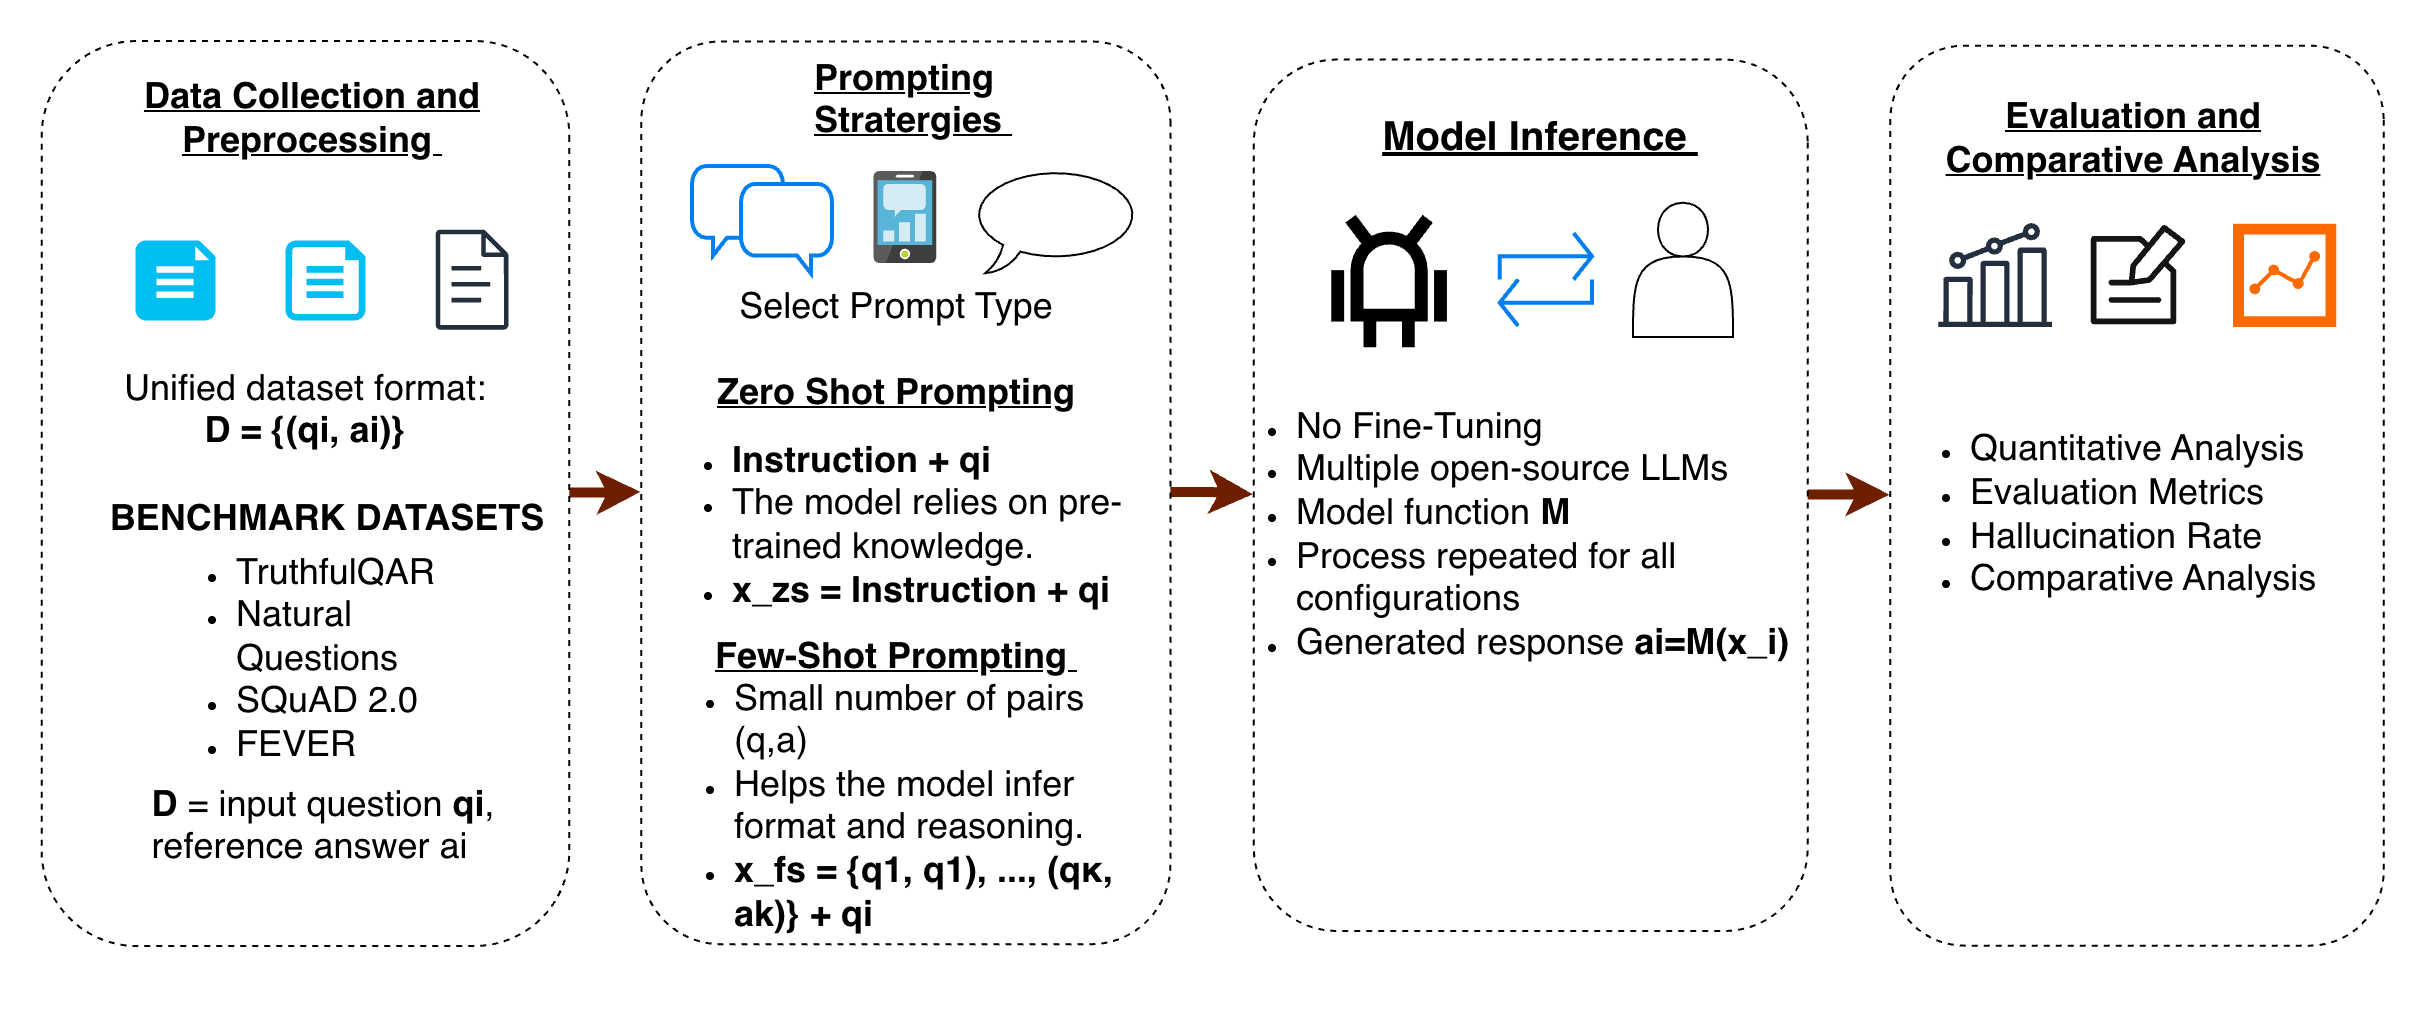

The diagram above was exported from draw.io. Its source (the exported page's mxGraphModel, read from the mxfile embedded in the PNG):
<mxGraphModel dx="1341" dy="879" grid="1" gridSize="10" guides="1" tooltips="1" connect="1" arrows="1" fold="1" page="1" pageScale="1" pageWidth="827" pageHeight="1169" math="0" shadow="0">
  <root>
    <mxCell id="O8E5ILmitmzpKAH5OT7T-0" />
    <mxCell id="O8E5ILmitmzpKAH5OT7T-1" parent="O8E5ILmitmzpKAH5OT7T-0" />
    <mxCell id="YH49ros_Cw0YfKW9gdks-16" edge="1" parent="O8E5ILmitmzpKAH5OT7T-1" source="YH49ros_Cw0YfKW9gdks-0" style="edgeStyle=orthogonalEdgeStyle;rounded=0;orthogonalLoop=1;jettySize=auto;html=1;entryX=0.5;entryY=1;entryDx=0;entryDy=0;strokeWidth=5;fillColor=#a0522d;strokeColor=#6D1F00;" target="YH49ros_Cw0YfKW9gdks-17">
      <mxGeometry relative="1" as="geometry">
        <mxPoint x="300" y="540" as="targetPoint" />
      </mxGeometry>
    </mxCell>
    <mxCell id="YH49ros_Cw0YfKW9gdks-0" parent="O8E5ILmitmzpKAH5OT7T-1" style="rounded=1;whiteSpace=wrap;html=1;rotation=90;dashed=1;arcSize=18;" value="" vertex="1">
      <mxGeometry height="263.85" width="452.5" x="-90" y="401.33000000000004" as="geometry" />
    </mxCell>
    <mxCell id="YH49ros_Cw0YfKW9gdks-1" parent="O8E5ILmitmzpKAH5OT7T-1" style="text;html=1;whiteSpace=wrap;strokeColor=none;fillColor=none;align=center;verticalAlign=middle;rounded=0;" value="&lt;b&gt;&lt;font style=&quot;font-size: 18px;&quot;&gt;&lt;u&gt;Data Collection and Preprocessing&amp;nbsp;&lt;/u&gt;&lt;/font&gt;&lt;/b&gt;" vertex="1">
      <mxGeometry height="30" width="200" x="39.99999999999999" y="330" as="geometry" />
    </mxCell>
    <mxCell id="YH49ros_Cw0YfKW9gdks-2" parent="O8E5ILmitmzpKAH5OT7T-1" style="verticalLabelPosition=bottom;html=1;verticalAlign=top;align=center;strokeColor=none;fillColor=#00BEF2;shape=mxgraph.azure.file_2;pointerEvents=1;" value="" vertex="1">
      <mxGeometry height="40" width="40" x="51.25" y="406.75" as="geometry" />
    </mxCell>
    <mxCell id="YH49ros_Cw0YfKW9gdks-3" parent="O8E5ILmitmzpKAH5OT7T-1" style="verticalLabelPosition=bottom;html=1;verticalAlign=top;align=center;strokeColor=none;fillColor=#00BEF2;shape=mxgraph.azure.file;pointerEvents=1;" value="" vertex="1">
      <mxGeometry height="40" width="40" x="126.25" y="406.75" as="geometry" />
    </mxCell>
    <mxCell id="YH49ros_Cw0YfKW9gdks-4" parent="O8E5ILmitmzpKAH5OT7T-1" style="sketch=0;outlineConnect=0;fontColor=#232F3E;gradientColor=none;fillColor=#232F3D;strokeColor=none;dashed=0;verticalLabelPosition=bottom;verticalAlign=top;align=center;html=1;fontSize=12;fontStyle=0;aspect=fixed;pointerEvents=1;shape=mxgraph.aws4.document;" value="" vertex="1">
      <mxGeometry height="50" width="36.54" x="201.25" y="401.33" as="geometry" />
    </mxCell>
    <mxCell id="YH49ros_Cw0YfKW9gdks-7" parent="O8E5ILmitmzpKAH5OT7T-1" style="text;html=1;whiteSpace=wrap;strokeColor=none;fillColor=none;align=center;verticalAlign=middle;rounded=0;" value="&lt;font style=&quot;font-size: 18px;&quot;&gt;Unified dataset format: &lt;b style=&quot;&quot;&gt;D = {(qi, ai)}&lt;/b&gt;&lt;/font&gt;&lt;div&gt;&lt;br&gt;&lt;/div&gt;" vertex="1">
      <mxGeometry height="30" width="195" x="38.75" y="483.05" as="geometry" />
    </mxCell>
    <mxCell id="YH49ros_Cw0YfKW9gdks-12" parent="O8E5ILmitmzpKAH5OT7T-1" style="text;html=1;whiteSpace=wrap;strokeColor=none;fillColor=none;align=center;verticalAlign=middle;rounded=0;" value="&lt;b style=&quot;caret-color: rgba(0, 0, 0, 0); color: light-dark(rgb(0, 0, 0), rgb(255, 255, 255)); text-align: left; background-color: transparent;&quot;&gt;&lt;font style=&quot;font-size: 18px;&quot;&gt;BENCHMARK DATASETS&lt;/font&gt;&lt;/b&gt;" vertex="1">
      <mxGeometry height="30" width="243.46" x="26.400000000000002" y="530" as="geometry" />
    </mxCell>
    <mxCell id="YH49ros_Cw0YfKW9gdks-14" parent="O8E5ILmitmzpKAH5OT7T-1" style="text;html=1;whiteSpace=wrap;strokeColor=none;fillColor=none;align=center;verticalAlign=middle;rounded=0;" value="&lt;div style=&quot;caret-color: rgba(0, 0, 0, 0); text-align: left;&quot;&gt;&lt;ul&gt;&lt;li&gt;&lt;span style=&quot;background-color: transparent; color: light-dark(rgb(0, 0, 0), rgb(255, 255, 255));&quot;&gt;&lt;font style=&quot;font-size: 18px;&quot;&gt;TruthfulQAR&amp;nbsp;&lt;/font&gt;&lt;/span&gt;&lt;/li&gt;&lt;li&gt;&lt;font style=&quot;font-size: 18px;&quot;&gt;Natural Questions&lt;/font&gt;&lt;/li&gt;&lt;li&gt;&lt;font style=&quot;font-size: 18px;&quot;&gt;SQuAD 2.0&amp;nbsp;&amp;nbsp;&lt;/font&gt;&lt;/li&gt;&lt;li&gt;&lt;font style=&quot;font-size: 18px;&quot;&gt;FEVER&amp;nbsp;&lt;/font&gt;&lt;/li&gt;&lt;/ul&gt;&lt;/div&gt;" vertex="1">
      <mxGeometry height="30" width="150" x="61.249999999999986" y="600" as="geometry" />
    </mxCell>
    <mxCell id="YH49ros_Cw0YfKW9gdks-15" parent="O8E5ILmitmzpKAH5OT7T-1" style="text;html=1;whiteSpace=wrap;strokeColor=none;fillColor=none;align=center;verticalAlign=middle;rounded=0;" value="&lt;p class=&quot;p1&quot; style=&quot;margin: 0px; font-variant-numeric: normal; font-variant-east-asian: normal; font-variant-alternates: normal; font-size-adjust: none; font-language-override: normal; font-kerning: auto; font-optical-sizing: auto; font-feature-settings: normal; font-variation-settings: normal; font-variant-position: normal; font-variant-emoji: normal; font-stretch: normal; line-height: normal; text-align: start;&quot;&gt;&lt;font style=&quot;font-size: 18px;&quot;&gt;&lt;b style=&quot;&quot;&gt;D&lt;/b&gt; = input question &lt;b&gt;qi&lt;/b&gt;,&lt;/font&gt;&lt;/p&gt;&lt;p class=&quot;p1&quot; style=&quot;margin: 0px; font-variant-numeric: normal; font-variant-east-asian: normal; font-variant-alternates: normal; font-size-adjust: none; font-language-override: normal; font-kerning: auto; font-optical-sizing: auto; font-feature-settings: normal; font-variation-settings: normal; font-variant-position: normal; font-variant-emoji: normal; font-stretch: normal; line-height: normal; text-align: start;&quot;&gt;&lt;font style=&quot;font-size: 18px;&quot;&gt;reference answer ai&lt;/font&gt;&lt;/p&gt;" vertex="1">
      <mxGeometry height="30" width="188.75" x="51.25" y="682.5" as="geometry" />
    </mxCell>
    <mxCell id="YH49ros_Cw0YfKW9gdks-43" edge="1" parent="O8E5ILmitmzpKAH5OT7T-1" source="YH49ros_Cw0YfKW9gdks-17" style="edgeStyle=orthogonalEdgeStyle;rounded=0;orthogonalLoop=1;jettySize=auto;html=1;entryX=0.5;entryY=1;entryDx=0;entryDy=0;fillColor=#a0522d;strokeColor=#6D1F00;strokeWidth=5;" target="YH49ros_Cw0YfKW9gdks-34">
      <mxGeometry relative="1" as="geometry" />
    </mxCell>
    <mxCell id="YH49ros_Cw0YfKW9gdks-17" parent="O8E5ILmitmzpKAH5OT7T-1" style="rounded=1;whiteSpace=wrap;html=1;rotation=90;dashed=1;" value="" vertex="1">
      <mxGeometry height="264.53" width="451.35" x="210.76999999999998" y="400.65" as="geometry" />
    </mxCell>
    <mxCell id="YH49ros_Cw0YfKW9gdks-22" parent="O8E5ILmitmzpKAH5OT7T-1" style="text;html=1;whiteSpace=wrap;strokeColor=none;fillColor=none;align=center;verticalAlign=middle;rounded=0;" value="&lt;p class=&quot;p1&quot; style=&quot;margin: 0px; font-variant-numeric: normal; font-variant-east-asian: normal; font-variant-alternates: normal; font-size-adjust: none; font-language-override: normal; font-kerning: auto; font-optical-sizing: auto; font-feature-settings: normal; font-variation-settings: normal; font-variant-position: normal; font-variant-emoji: normal; font-stretch: normal; line-height: normal; text-align: start;&quot;&gt;&lt;b&gt;&lt;font style=&quot;font-size: 18px;&quot;&gt;&lt;u&gt;Prompting Stratergies&amp;nbsp;&lt;/u&gt;&lt;/font&gt;&lt;/b&gt;&lt;/p&gt;" vertex="1">
      <mxGeometry height="30" width="195.77" x="390" y="320" as="geometry" />
    </mxCell>
    <mxCell id="YH49ros_Cw0YfKW9gdks-24" parent="O8E5ILmitmzpKAH5OT7T-1" style="text;html=1;whiteSpace=wrap;strokeColor=none;fillColor=none;align=center;verticalAlign=middle;rounded=0;" value="&lt;span style=&quot;text-align: start; caret-color: rgba(0, 0, 0, 0);&quot;&gt;&lt;font style=&quot;font-size: 18px;&quot;&gt;Select Prompt Type&lt;/font&gt;&lt;/span&gt;&lt;div&gt;&lt;div style=&quot;text-align: start;&quot;&gt;&lt;font style=&quot;font-size: 18px;&quot;&gt;&lt;br&gt;&lt;/font&gt;&lt;/div&gt;&lt;div&gt;&lt;span style=&quot;text-align: start; caret-color: rgba(0, 0, 0, 0);&quot;&gt;&lt;b&gt;&lt;font style=&quot;font-size: 18px;&quot;&gt;&lt;u&gt;Zero Shot Prompting&lt;/u&gt;&lt;/font&gt;&lt;/b&gt;&lt;/span&gt;&lt;/div&gt;&lt;div style=&quot;text-align: start;&quot;&gt;&lt;ul&gt;&lt;li&gt;&lt;b&gt;&lt;font style=&quot;font-size: 18px;&quot;&gt;Instruction + qi&amp;nbsp;&lt;/font&gt;&lt;/b&gt;&lt;/li&gt;&lt;li&gt;&lt;font style=&quot;font-size: 18px;&quot;&gt;The model relies on pre-trained knowledge.&amp;nbsp;&lt;/font&gt;&lt;/li&gt;&lt;li&gt;&lt;b&gt;&lt;font style=&quot;font-size: 18px;&quot;&gt;x_zs = Instruction + qi&lt;/font&gt;&lt;/b&gt;&lt;/li&gt;&lt;/ul&gt;&lt;/div&gt;&lt;div style=&quot;&quot;&gt;&lt;b style=&quot;caret-color: light-dark(rgba(0, 0, 0, 0), rgba(237, 237, 237, 0)); background-color: transparent; color: light-dark(rgb(0, 0, 0), rgb(255, 255, 255));&quot;&gt;&lt;font style=&quot;font-size: 18px;&quot;&gt;&lt;u&gt;Few-Shot Prompting&amp;nbsp;&lt;/u&gt;&lt;/font&gt;&lt;/b&gt;&lt;/div&gt;&lt;div style=&quot;&quot;&gt;&lt;span style=&quot;caret-color: rgba(0, 0, 0, 0);&quot;&gt;&lt;br&gt;&lt;/span&gt;&lt;/div&gt;&lt;/div&gt;" vertex="1">
      <mxGeometry height="25" width="245.77" x="308.74" y="521.64" as="geometry" />
    </mxCell>
    <mxCell id="YH49ros_Cw0YfKW9gdks-28" parent="O8E5ILmitmzpKAH5OT7T-1" style="text;html=1;whiteSpace=wrap;strokeColor=none;fillColor=none;align=left;verticalAlign=middle;rounded=0;" value="&lt;ul&gt;&lt;li&gt;&lt;font style=&quot;font-size: 18px;&quot;&gt;Small number of pairs (q,a)&lt;/font&gt;&lt;/li&gt;&lt;li&gt;&lt;font style=&quot;font-size: 18px;&quot;&gt;Helps the model infer format and reasoning.&amp;nbsp;&lt;/font&gt;&lt;/li&gt;&lt;li&gt;&lt;b&gt;&lt;font style=&quot;font-size: 18px;&quot;&gt;x_fs = {q1, q1), ..., (qк, ak)} + qi&lt;/font&gt;&lt;/b&gt;&lt;/li&gt;&lt;/ul&gt;&lt;div&gt;&lt;br&gt;&lt;/div&gt;" vertex="1">
      <mxGeometry height="32.5" width="252.11" x="308.73999999999995" y="680" as="geometry" />
    </mxCell>
    <mxCell id="YH49ros_Cw0YfKW9gdks-29" parent="O8E5ILmitmzpKAH5OT7T-1" style="text;html=1;whiteSpace=wrap;strokeColor=none;fillColor=none;align=center;verticalAlign=middle;rounded=0;" value="&lt;p class=&quot;p1&quot; style=&quot;margin: 0px; font-variant-numeric: normal; font-variant-east-asian: normal; font-variant-alternates: normal; font-size-adjust: none; font-language-override: normal; font-kerning: auto; font-optical-sizing: auto; font-feature-settings: normal; font-variation-settings: normal; font-variant-position: normal; font-variant-emoji: normal; font-stretch: normal; line-height: normal; text-align: start;&quot;&gt;&lt;br&gt;&lt;/p&gt;" vertex="1">
      <mxGeometry height="30" width="250" x="530" y="360" as="geometry" />
    </mxCell>
    <mxCell id="YH49ros_Cw0YfKW9gdks-31" parent="O8E5ILmitmzpKAH5OT7T-1" style="html=1;verticalLabelPosition=bottom;align=center;labelBackgroundColor=#ffffff;verticalAlign=top;strokeWidth=2;strokeColor=#0080F0;shadow=0;dashed=0;shape=mxgraph.ios7.icons.chat;" value="" vertex="1">
      <mxGeometry height="53.75" width="70" x="330" y="370" as="geometry" />
    </mxCell>
    <mxCell id="YH49ros_Cw0YfKW9gdks-32" parent="O8E5ILmitmzpKAH5OT7T-1" style="image;sketch=0;aspect=fixed;html=1;points=[];align=center;fontSize=12;image=img/lib/mscae/Mobile_Engagement.svg;" value="" vertex="1">
      <mxGeometry height="46" width="31.28" x="420.8" y="372.5" as="geometry" />
    </mxCell>
    <mxCell id="YH49ros_Cw0YfKW9gdks-33" parent="O8E5ILmitmzpKAH5OT7T-1" style="whiteSpace=wrap;html=1;shape=mxgraph.basic.oval_callout" value="" vertex="1">
      <mxGeometry height="52.5" width="85.49" x="469.02" y="370.63" as="geometry" />
    </mxCell>
    <mxCell id="YH49ros_Cw0YfKW9gdks-47" edge="1" parent="O8E5ILmitmzpKAH5OT7T-1" source="YH49ros_Cw0YfKW9gdks-34" style="edgeStyle=orthogonalEdgeStyle;rounded=0;orthogonalLoop=1;jettySize=auto;html=1;strokeWidth=5;fillColor=#a0522d;strokeColor=#6D1F00;" target="YH49ros_Cw0YfKW9gdks-44">
      <mxGeometry relative="1" as="geometry" />
    </mxCell>
    <mxCell id="YH49ros_Cw0YfKW9gdks-34" parent="O8E5ILmitmzpKAH5OT7T-1" style="rounded=1;whiteSpace=wrap;html=1;rotation=90;dashed=1;" value="" vertex="1">
      <mxGeometry height="276.95" width="435.72" x="531.02" y="395.66" as="geometry" />
    </mxCell>
    <mxCell id="YH49ros_Cw0YfKW9gdks-36" parent="O8E5ILmitmzpKAH5OT7T-1" style="text;html=1;whiteSpace=wrap;strokeColor=none;fillColor=none;align=center;verticalAlign=middle;rounded=0;" value="&lt;b&gt;&lt;font style=&quot;font-size: 20px;&quot;&gt;&lt;u&gt;Model Inference&amp;nbsp;&lt;/u&gt;&lt;/font&gt;&lt;/b&gt;" vertex="1">
      <mxGeometry height="30" width="208.37" x="650" y="340" as="geometry" />
    </mxCell>
    <mxCell id="YH49ros_Cw0YfKW9gdks-37" parent="O8E5ILmitmzpKAH5OT7T-1" style="shape=image;html=1;verticalAlign=top;verticalLabelPosition=bottom;labelBackgroundColor=#ffffff;imageAspect=0;aspect=fixed;image=https://icons.diagrams.net/icon-cache1/Science___Technology_Outline_24_px-2370/Android_android_robot_operative_system_robot_technology-808.svg" value="" vertex="1">
      <mxGeometry height="77.1" width="77.1" x="640" y="389.95" as="geometry" />
    </mxCell>
    <mxCell id="YH49ros_Cw0YfKW9gdks-38" parent="O8E5ILmitmzpKAH5OT7T-1" style="html=1;verticalLabelPosition=bottom;align=center;labelBackgroundColor=#ffffff;verticalAlign=top;strokeWidth=2;strokeColor=#0080F0;shadow=0;dashed=0;shape=mxgraph.ios7.icons.repeat;pointerEvents=1" value="" vertex="1">
      <mxGeometry height="46.5" width="46.12" x="733.88" y="403.5" as="geometry" />
    </mxCell>
    <mxCell id="YH49ros_Cw0YfKW9gdks-39" parent="O8E5ILmitmzpKAH5OT7T-1" style="shape=actor;whiteSpace=wrap;html=1;" value="" vertex="1">
      <mxGeometry height="67.1" width="50" x="800" y="387.9" as="geometry" />
    </mxCell>
    <mxCell id="YH49ros_Cw0YfKW9gdks-40" parent="O8E5ILmitmzpKAH5OT7T-1" style="text;html=1;whiteSpace=wrap;strokeColor=none;fillColor=none;align=left;verticalAlign=middle;rounded=0;" value="&lt;ul&gt;&lt;li&gt;&lt;font style=&quot;font-size: 18px;&quot;&gt;No Fine-Tuning&amp;nbsp;&lt;/font&gt;&lt;/li&gt;&lt;li&gt;&lt;font style=&quot;font-size: 18px;&quot;&gt;Multiple open-source LLMs&lt;/font&gt;&lt;/li&gt;&lt;li&gt;&lt;font style=&quot;font-size: 18px;&quot;&gt;Model function &lt;b&gt;M&lt;/b&gt;&lt;/font&gt;&lt;/li&gt;&lt;li&gt;&lt;font style=&quot;font-size: 18px;&quot;&gt;Process repeated for all configurations&amp;nbsp;&lt;/font&gt;&lt;/li&gt;&lt;li&gt;&lt;font style=&quot;font-size: 18px;&quot;&gt;Generated response&lt;b style=&quot;&quot;&gt; ai=M(x_i)&lt;/b&gt;&amp;nbsp;&lt;/font&gt;&lt;/li&gt;&lt;/ul&gt;" vertex="1">
      <mxGeometry height="25" width="294.23" x="590" y="540" as="geometry" />
    </mxCell>
    <mxCell id="YH49ros_Cw0YfKW9gdks-44" parent="O8E5ILmitmzpKAH5OT7T-1" style="rounded=1;whiteSpace=wrap;html=1;rotation=90;dashed=1;" value="" vertex="1">
      <mxGeometry height="246.64" width="450" x="827" y="411" as="geometry" />
    </mxCell>
    <mxCell id="YH49ros_Cw0YfKW9gdks-48" parent="O8E5ILmitmzpKAH5OT7T-1" style="text;html=1;whiteSpace=wrap;strokeColor=none;fillColor=none;align=center;verticalAlign=middle;rounded=0;" value="&lt;font style=&quot;font-size: 18px;&quot;&gt;&lt;b style=&quot;&quot;&gt;&lt;u&gt;Evaluation and Comparative Analysis&lt;/u&gt;&lt;/b&gt;&lt;/font&gt;" vertex="1">
      <mxGeometry height="30" width="192.5" x="953.81" y="340" as="geometry" />
    </mxCell>
    <mxCell id="YH49ros_Cw0YfKW9gdks-50" parent="O8E5ILmitmzpKAH5OT7T-1" style="sketch=0;outlineConnect=0;fontColor=#232F3E;gradientColor=none;fillColor=#232F3D;strokeColor=none;dashed=0;verticalLabelPosition=bottom;verticalAlign=top;align=center;html=1;fontSize=12;fontStyle=0;aspect=fixed;pointerEvents=1;shape=mxgraph.aws4.metrics;" value="" vertex="1">
      <mxGeometry height="51.94" width="57.05" x="952.5" y="398.06" as="geometry" />
    </mxCell>
    <mxCell id="YH49ros_Cw0YfKW9gdks-51" parent="O8E5ILmitmzpKAH5OT7T-1" style="shape=image;html=1;verticalAlign=top;verticalLabelPosition=bottom;labelBackgroundColor=#ffffff;imageAspect=0;aspect=fixed;image=https://icons.diagrams.net/icon-cache1/Commerce_and_Art-2148/commerce_review-722.svg" value="" vertex="1">
      <mxGeometry height="72.63" width="72.63" x="1013.75" y="387.37" as="geometry" />
    </mxCell>
    <mxCell id="YH49ros_Cw0YfKW9gdks-52" parent="O8E5ILmitmzpKAH5OT7T-1" style="points=[];aspect=fixed;html=1;align=center;shadow=0;dashed=0;fillColor=#FF6A00;strokeColor=none;shape=mxgraph.alibaba_cloud.nlp-sa_sentiment_analysis;" value="" vertex="1">
      <mxGeometry height="51.65" width="51.65" x="1100" y="398.35" as="geometry" />
    </mxCell>
    <mxCell id="YH49ros_Cw0YfKW9gdks-54" parent="O8E5ILmitmzpKAH5OT7T-1" style="text;html=1;whiteSpace=wrap;strokeColor=none;fillColor=none;align=left;verticalAlign=middle;rounded=0;" value="&lt;p class=&quot;p1&quot; style=&quot;margin: 0px; font-variant-numeric: normal; font-variant-east-asian: normal; font-variant-alternates: normal; font-size-adjust: none; font-language-override: normal; font-kerning: auto; font-optical-sizing: auto; font-feature-settings: normal; font-variation-settings: normal; font-variant-position: normal; font-variant-emoji: normal; font-stretch: normal; line-height: normal;&quot;&gt;&lt;/p&gt;&lt;ul&gt;&lt;li&gt;&lt;font style=&quot;font-size: 18px;&quot;&gt;Quantitative Analysis&lt;/font&gt;&lt;/li&gt;&lt;li&gt;&lt;font style=&quot;font-size: 18px;&quot;&gt;Evaluation Metrics&amp;nbsp;&lt;/font&gt;&lt;/li&gt;&lt;li&gt;&lt;font style=&quot;font-size: 18px;&quot;&gt;Hallucination Rate&amp;nbsp;&lt;/font&gt;&lt;/li&gt;&lt;li&gt;&lt;font style=&quot;font-size: 18px;&quot;&gt;Comparative Analysis&amp;nbsp;&lt;/font&gt;&lt;/li&gt;&lt;/ul&gt;&lt;p&gt;&lt;/p&gt;&lt;p class=&quot;p1&quot; style=&quot;margin: 0px; font-variant-numeric: normal; font-variant-east-asian: normal; font-variant-alternates: normal; font-size-adjust: none; font-language-override: normal; font-kerning: auto; font-optical-sizing: auto; font-feature-settings: normal; font-variation-settings: normal; font-variant-position: normal; font-variant-emoji: normal; font-stretch: normal; line-height: normal;&quot;&gt;&lt;br&gt;&lt;/p&gt;" vertex="1">
      <mxGeometry height="30" width="225" x="926.6500000000001" y="535" as="geometry" />
    </mxCell>
  </root>
</mxGraphModel>